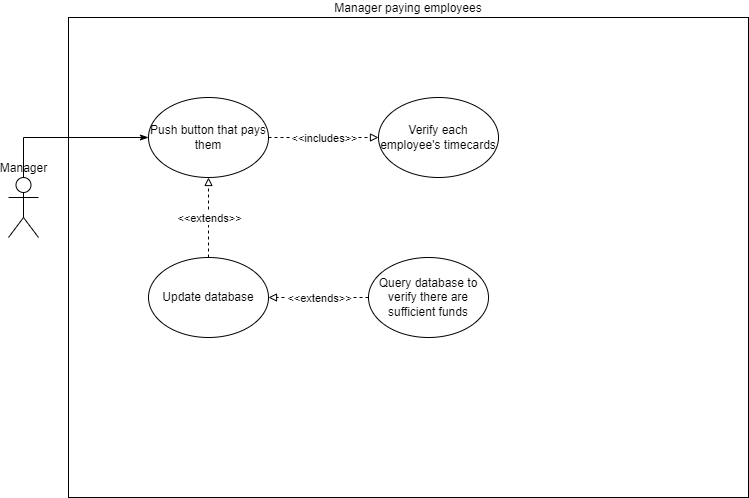

The diagram above was exported from draw.io. Its source (the exported page's mxGraphModel, read from the mxfile embedded in the PNG):
<mxGraphModel dx="1038" dy="539" grid="1" gridSize="10" guides="1" tooltips="1" connect="1" arrows="1" fold="1" page="1" pageScale="1" pageWidth="850" pageHeight="1100" math="0" shadow="0">
  <root>
    <mxCell id="0" />
    <mxCell id="1" parent="0" />
    <mxCell id="_lPnPYEXT0K2KWbVMuiK-1" value="Manager paying employees" style="rounded=0;whiteSpace=wrap;html=1;shadow=0;glass=0;sketch=0;labelPosition=center;verticalLabelPosition=top;align=center;verticalAlign=bottom;gradientColor=none;" parent="1" vertex="1">
      <mxGeometry x="80" y="40" width="680" height="480" as="geometry" />
    </mxCell>
    <mxCell id="_lPnPYEXT0K2KWbVMuiK-2" style="edgeStyle=orthogonalEdgeStyle;rounded=0;orthogonalLoop=1;jettySize=auto;html=1;endArrow=classicThin;endFill=1;" parent="1" source="_lPnPYEXT0K2KWbVMuiK-10" target="_lPnPYEXT0K2KWbVMuiK-11" edge="1">
      <mxGeometry relative="1" as="geometry">
        <mxPoint x="35" y="200" as="sourcePoint" />
        <Array as="points">
          <mxPoint x="35" y="160" />
          <mxPoint x="220" y="160" />
        </Array>
      </mxGeometry>
    </mxCell>
    <mxCell id="_lPnPYEXT0K2KWbVMuiK-3" value="Verify each employee's timecards" style="ellipse;whiteSpace=wrap;html=1;" parent="1" vertex="1">
      <mxGeometry x="390" y="120" width="120" height="80" as="geometry" />
    </mxCell>
    <mxCell id="_lPnPYEXT0K2KWbVMuiK-4" value="Update database" style="ellipse;whiteSpace=wrap;html=1;shadow=0;glass=1;sketch=0;" parent="1" vertex="1">
      <mxGeometry x="160" y="280" width="120" height="80" as="geometry" />
    </mxCell>
    <mxCell id="_lPnPYEXT0K2KWbVMuiK-5" value="" style="endArrow=block;html=1;rounded=0;dashed=1;endFill=0;" parent="1" source="_lPnPYEXT0K2KWbVMuiK-4" target="_lPnPYEXT0K2KWbVMuiK-11" edge="1">
      <mxGeometry relative="1" as="geometry">
        <mxPoint x="382.36917859666426" y="134.173536880485" as="sourcePoint" />
        <mxPoint x="280.00029271512574" y="120.0029611357929" as="targetPoint" />
      </mxGeometry>
    </mxCell>
    <mxCell id="_lPnPYEXT0K2KWbVMuiK-6" value="&amp;lt;&amp;lt;extends&amp;gt;&amp;gt;" style="edgeLabel;resizable=0;html=1;align=center;verticalAlign=middle;" parent="_lPnPYEXT0K2KWbVMuiK-5" connectable="0" vertex="1">
      <mxGeometry relative="1" as="geometry" />
    </mxCell>
    <mxCell id="_lPnPYEXT0K2KWbVMuiK-7" value="Query database to verify there are sufficient funds" style="ellipse;whiteSpace=wrap;html=1;shadow=0;glass=1;sketch=0;" parent="1" vertex="1">
      <mxGeometry x="380" y="280" width="120" height="80" as="geometry" />
    </mxCell>
    <mxCell id="_lPnPYEXT0K2KWbVMuiK-8" value="" style="endArrow=block;html=1;rounded=0;dashed=1;endFill=0;" parent="1" source="_lPnPYEXT0K2KWbVMuiK-7" target="_lPnPYEXT0K2KWbVMuiK-4" edge="1">
      <mxGeometry relative="1" as="geometry">
        <mxPoint x="600.004368540005" y="175.7785438199984" as="sourcePoint" />
        <mxPoint x="527.3356314599949" y="200.0014561800017" as="targetPoint" />
      </mxGeometry>
    </mxCell>
    <mxCell id="_lPnPYEXT0K2KWbVMuiK-9" value="&amp;lt;&amp;lt;extends&amp;gt;&amp;gt;" style="edgeLabel;resizable=0;html=1;align=center;verticalAlign=middle;" parent="_lPnPYEXT0K2KWbVMuiK-8" connectable="0" vertex="1">
      <mxGeometry relative="1" as="geometry" />
    </mxCell>
    <mxCell id="_lPnPYEXT0K2KWbVMuiK-10" value="Manager" style="shape=umlActor;verticalLabelPosition=top;verticalAlign=bottom;html=1;outlineConnect=0;labelPosition=center;align=center;" parent="1" vertex="1">
      <mxGeometry x="20" y="200" width="30" height="60" as="geometry" />
    </mxCell>
    <mxCell id="_lPnPYEXT0K2KWbVMuiK-11" value="Push button that pays them" style="ellipse;whiteSpace=wrap;html=1;" parent="1" vertex="1">
      <mxGeometry x="160" y="120" width="120" height="80" as="geometry" />
    </mxCell>
    <mxCell id="_lPnPYEXT0K2KWbVMuiK-14" value="" style="endArrow=block;html=1;rounded=0;dashed=1;endFill=0;" parent="1" source="_lPnPYEXT0K2KWbVMuiK-11" target="_lPnPYEXT0K2KWbVMuiK-3" edge="1">
      <mxGeometry relative="1" as="geometry">
        <mxPoint x="390.11411995503136" y="152.4658891783222" as="sourcePoint" />
        <mxPoint x="279.8728063579499" y="157.3968345061761" as="targetPoint" />
      </mxGeometry>
    </mxCell>
    <mxCell id="_lPnPYEXT0K2KWbVMuiK-15" value="&amp;lt;&amp;lt;includes&amp;gt;&amp;gt;" style="edgeLabel;resizable=0;html=1;align=center;verticalAlign=middle;" parent="_lPnPYEXT0K2KWbVMuiK-14" connectable="0" vertex="1">
      <mxGeometry relative="1" as="geometry" />
    </mxCell>
  </root>
</mxGraphModel>